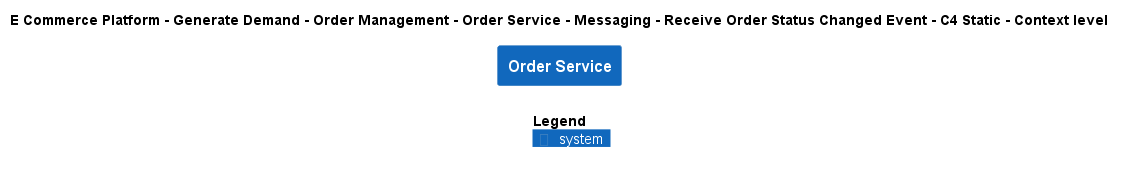

The diagram above was rendered by PlantUML. Its source (embedded in the PNG):
@startuml
!include ..\..\..\..\..\..\..\..\..\.c4s\C4_Context.puml

AddElementTag("c4interflow:lifecycle:new", $bgColor=green, $fontColor=#ffffff, $borderColor=green, $shadowing="False")
AddElementTag("c4interflow:lifecycle:changed", $bgColor=orange, $fontColor=#ffffff, $borderColor=orange, $shadowing="False")
AddElementTag("c4interflow:lifecycle:removed", $bgColor=red, $fontColor=#ffffff, $borderColor=red, $shadowing="False")

AddRelTag("c4interflow:lifecycle:new", $textColor=green, $lineColor=green)
AddRelTag("c4interflow:lifecycle:changed", $textColor=orange, $lineColor=orange)
AddRelTag("c4interflow:lifecycle:removed", $textColor=red, $lineColor=red)

SHOW_PERSON_PORTRAIT()
LAYOUT_TOP_DOWN()

skinparam linetype polyline

title E Commerce Platform - Generate Demand - Order Management - Order Service - Messaging - Receive Order Status Changed Event - C4 Static - Context level

System(ECommercePlatform.GenerateDemand.OrderManagement.SoftwareSystems.OrderService, "Order Service", "")



SHOW_LEGEND()
@enduml